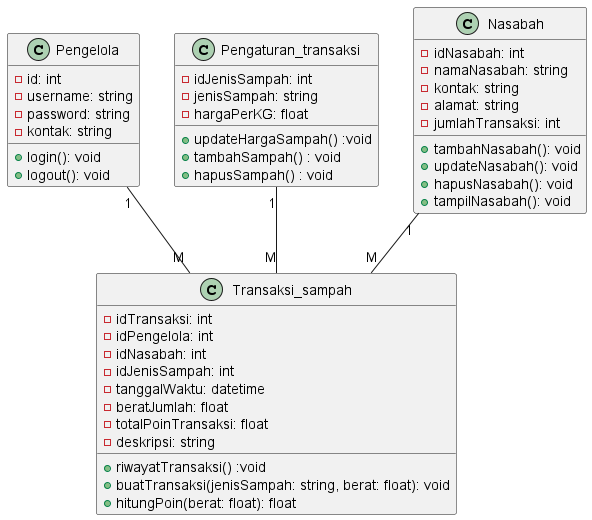

The diagram above was rendered by PlantUML. Its source (embedded in the PNG):
@startuml
class Pengelola {
  - id: int
  - username: string
  - password: string
  - kontak: string
  '====================================================='
  + login(): void
  + logout(): void
  ' + login(username: string, password: string): bool
}

class Pengaturan_transaksi {
  - idJenisSampah: int
  - jenisSampah: string
  - hargaPerKG: float
  ' - botolKaca: float
  ' - gelasPlastik: float
  ' - kardus: float
  ' - badanBotolPlastik: float
  ' - kepalaGelasPlastik: string
  '====================================================='
  + updateHargaSampah() :void
  + tambahSampah() : void
  + hapusSampah() : void
}

class Transaksi_sampah {
  - idTransaksi: int
  - idPengelola: int
  - idNasabah: int
  - idJenisSampah: int
  - tanggalWaktu: datetime
  - beratJumlah: float
  - totalPoinTransaksi: float
  - deskripsi: string
  '====================================================='
  + riwayatTransaksi() :void
  + buatTransaksi(jenisSampah: string, berat: float): void
  + hitungPoin(berat: float): float
}

class Nasabah {
  - idNasabah: int
  - namaNasabah: string
  - kontak: string
  - alamat: string
  - jumlahTransaksi: int
  '====================================================='
  + tambahNasabah(): void
  + updateNasabah(): void
  + hapusNasabah(): void
  + tampilNasabah(): void
}

' class LaporanBulanan {
'   - idLaporan: int
'   - bulanTahun: string
'   - totalSampah: float
'   - totalTransaksi: int
'   - jenisSampahTertinggi: string
'   - pendapatanPengeluaran: float
'   + buatLaporan(): void
'   + hitungPendapatan(): float
' }

' class RiwayatTransaksi {
'   - idRiwayat: int
'   - tanggalTransaksi: datetime
'   - idTransaksi: int
'   - jenisSampah: string
'   - beratJumlah: float
'   - totalNilai: float
'   + lihatRiwayat(): List<RiwayatTransaksi>
' }

' class LogSistem {
'   - idLog: int
'   - logAktivitas: string
'   - waktuLogin: datetime
'   - statusSistem: string
'   - jumlahPenggunaAktif: int
'   + catatLog(aktivitas: string): void
'   + lihatLog(): List<LogSistem>
' }

Pengelola "1" -- "M" Transaksi_sampah
Nasabah "1" -- "M" Transaksi_sampah
Pengaturan_transaksi "1" -- "M" Transaksi_sampah
' Pengelola "1" -- "N" LaporanBulanan
' Pengelola "1" -- "N" RiwayatTransaksi
' Pengelola "1" -- "N" LogSistem

@enduml